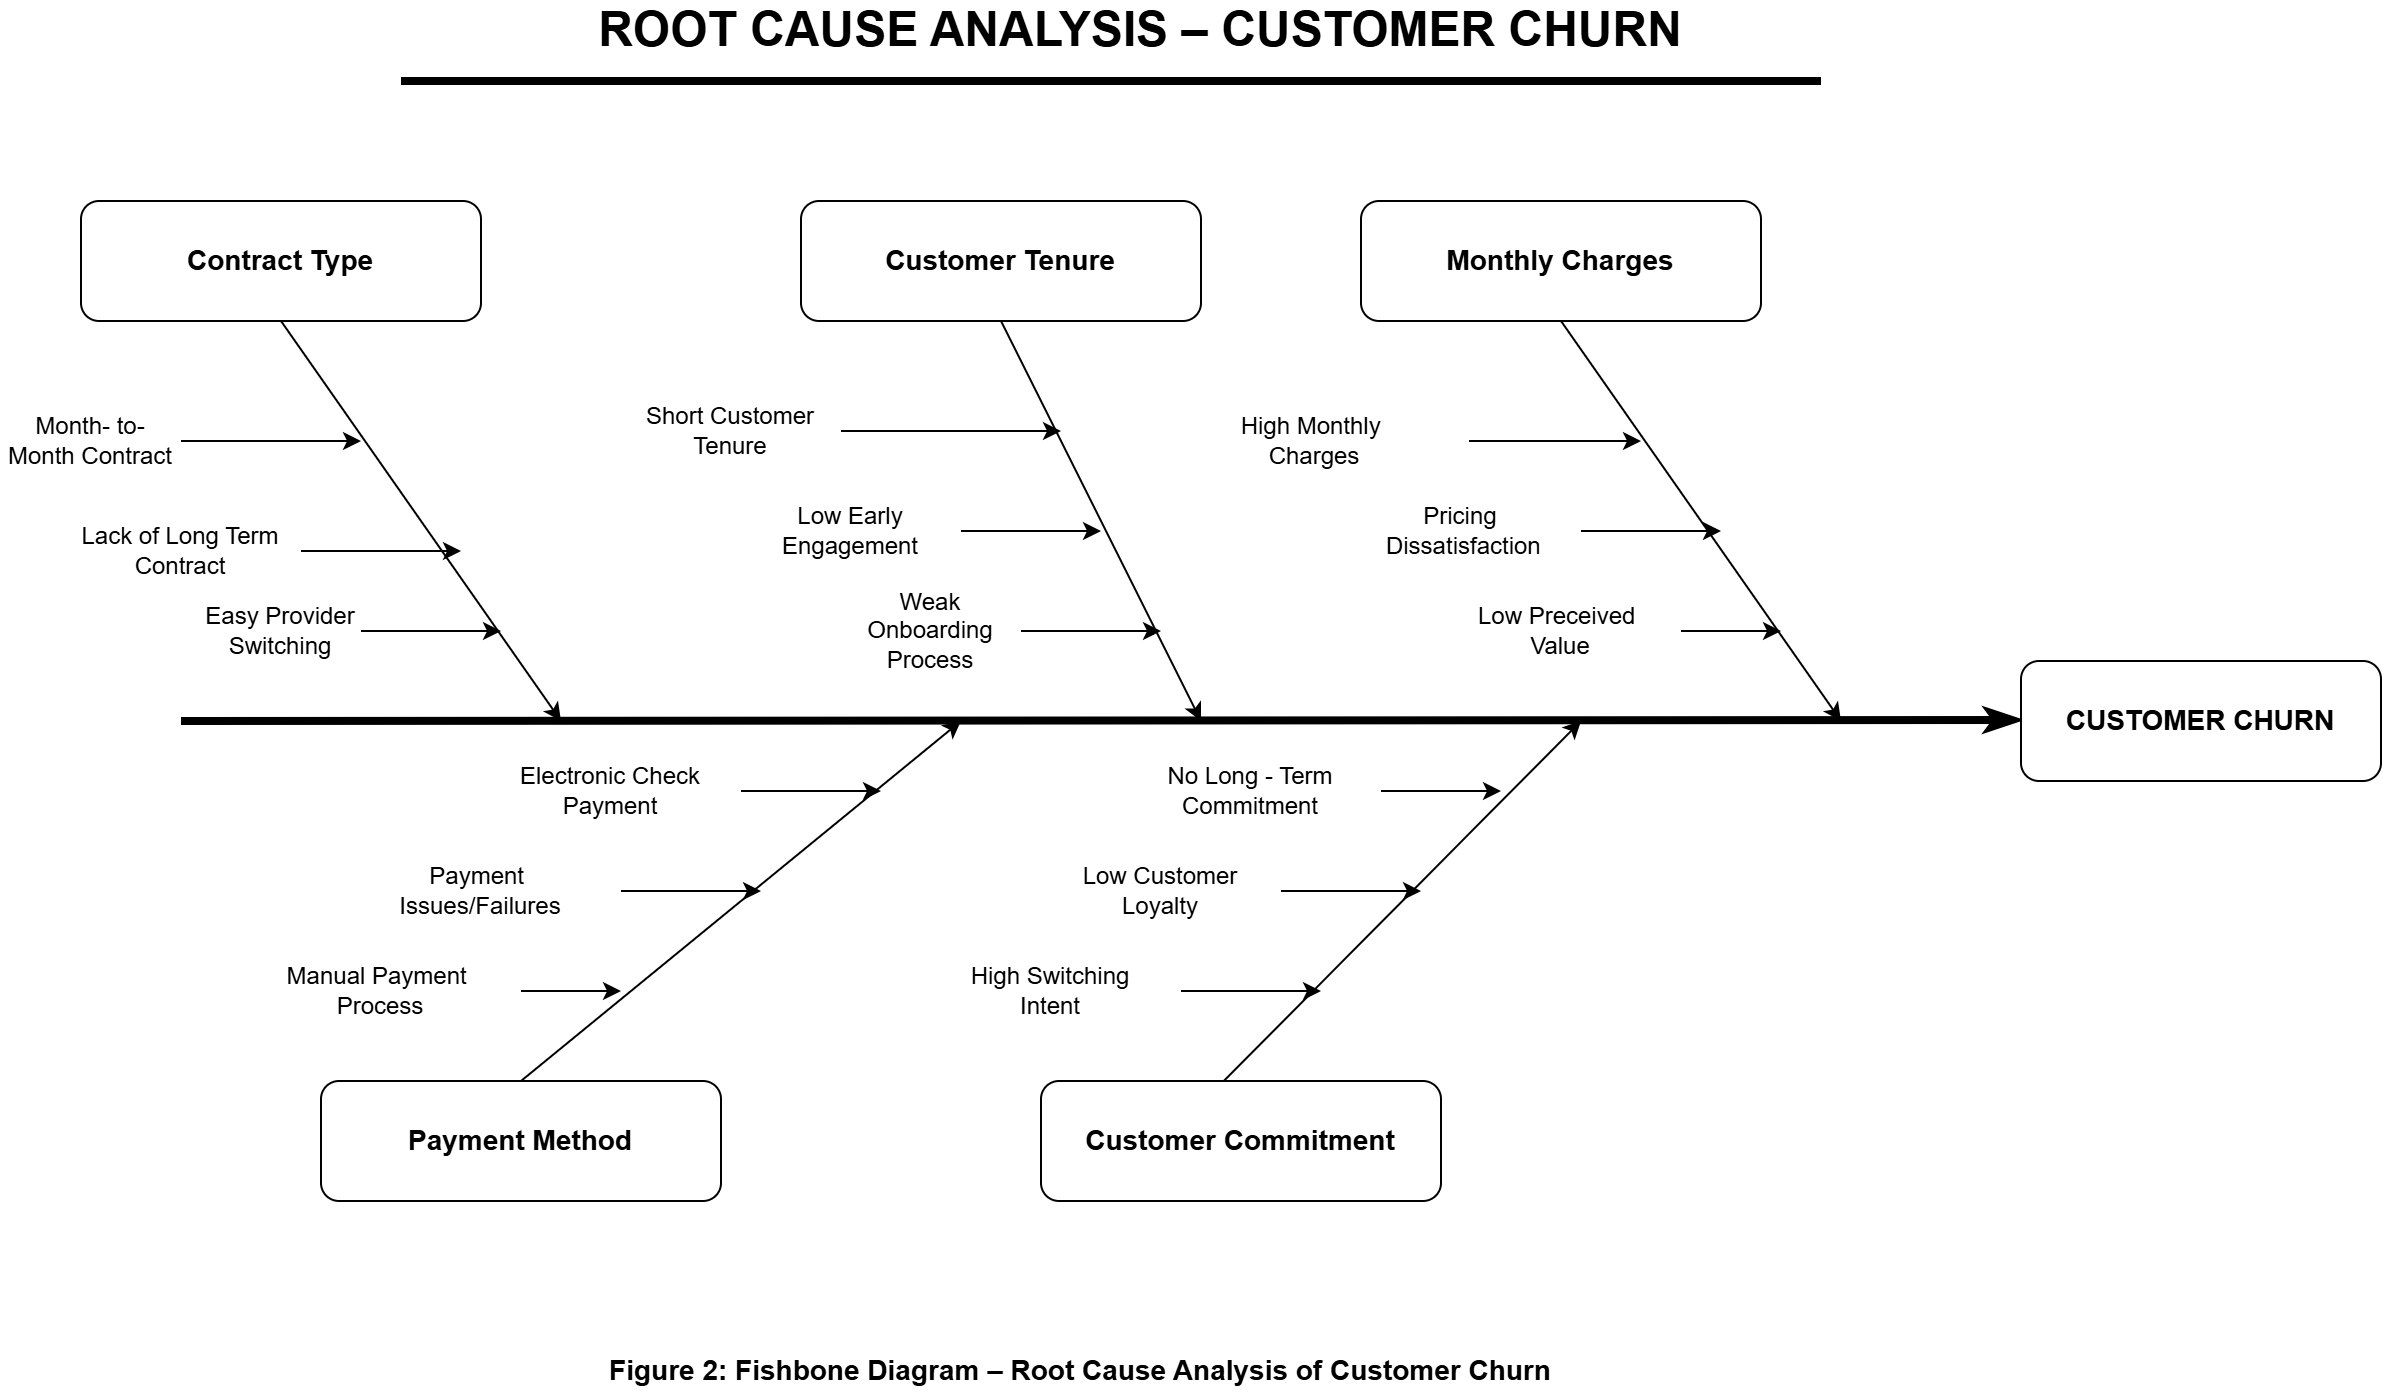

The diagram above was exported from draw.io. Its source (the exported page's mxGraphModel, read from the mxfile embedded in the PNG):
<mxGraphModel dx="2098" dy="1876" grid="1" gridSize="10" guides="1" tooltips="1" connect="1" arrows="1" fold="1" page="1" pageScale="1" pageWidth="827" pageHeight="1169" math="0" shadow="0">
  <root>
    <mxCell id="0" />
    <mxCell id="1" parent="0" />
    <mxCell id="UDIf23w9U2X9_I9ye0X6-1" parent="1" style="text;html=1;whiteSpace=wrap;strokeColor=none;fillColor=none;align=center;verticalAlign=middle;rounded=0;" value="&lt;font style=&quot;font-size: 24px;&quot;&gt;&lt;b style=&quot;&quot;&gt;ROOT CAUSE ANALYSIS – CUSTOMER CHURN&lt;/b&gt;&lt;/font&gt;" vertex="1">
      <mxGeometry height="30" width="760" x="-130" y="-240" as="geometry" />
    </mxCell>
    <mxCell id="UDIf23w9U2X9_I9ye0X6-8" edge="1" parent="1" style="endArrow=classicThin;html=1;endFill=1;strokeWidth=4;" value="">
      <mxGeometry height="50" relative="1" width="50" as="geometry">
        <mxPoint x="-230" y="120" as="sourcePoint" />
        <mxPoint x="690" y="119.5" as="targetPoint" />
      </mxGeometry>
    </mxCell>
    <mxCell id="UDIf23w9U2X9_I9ye0X6-9" parent="1" style="rounded=1;whiteSpace=wrap;html=1;fillColor=light-dark(#FFFFFF,#CC99FF);" value="&lt;b&gt;&lt;font style=&quot;font-size: 14px;&quot;&gt;CUSTOMER CHURN&lt;/font&gt;&lt;/b&gt;" vertex="1">
      <mxGeometry height="60" width="180" x="690" y="90" as="geometry" />
    </mxCell>
    <mxCell id="UDIf23w9U2X9_I9ye0X6-10" edge="1" parent="1" style="endArrow=classic;html=1;" value="">
      <mxGeometry height="50" relative="1" width="50" as="geometry">
        <mxPoint x="160" y="120" as="sourcePoint" />
        <mxPoint x="160" y="120" as="targetPoint" />
      </mxGeometry>
    </mxCell>
    <mxCell id="UDIf23w9U2X9_I9ye0X6-11" parent="1" style="rounded=1;whiteSpace=wrap;html=1;fillColor=light-dark(#FFFFFF,#D4E1F5);" value="&lt;font style=&quot;font-size: 14px;&quot;&gt;&lt;b&gt;Contract Type&lt;/b&gt;&lt;/font&gt;" vertex="1">
      <mxGeometry height="60" width="200" x="-280" y="-140" as="geometry" />
    </mxCell>
    <mxCell id="UDIf23w9U2X9_I9ye0X6-13" parent="1" style="rounded=1;whiteSpace=wrap;html=1;fillColor=light-dark(#FFFFFF,#9AC7BF);" value="&lt;font style=&quot;font-size: 14px;&quot;&gt;&lt;b&gt;Customer Tenure&lt;/b&gt;&lt;/font&gt;" vertex="1">
      <mxGeometry height="60" width="200" x="80" y="-140" as="geometry" />
    </mxCell>
    <mxCell id="UDIf23w9U2X9_I9ye0X6-16" parent="1" style="rounded=1;whiteSpace=wrap;html=1;fillColor=light-dark(#FFFFFF,#B5739D);" value="&lt;b&gt;&lt;font style=&quot;font-size: 14px;&quot;&gt;Monthly Charges&lt;/font&gt;&lt;/b&gt;" vertex="1">
      <mxGeometry height="60" width="200" x="360" y="-140" as="geometry" />
    </mxCell>
    <mxCell id="UDIf23w9U2X9_I9ye0X6-17" edge="1" parent="1" source="UDIf23w9U2X9_I9ye0X6-25" style="endArrow=classic;html=1;exitX=0.5;exitY=0;exitDx=0;exitDy=0;" value="">
      <mxGeometry height="50" relative="1" width="50" as="geometry">
        <mxPoint x="50" y="240" as="sourcePoint" />
        <mxPoint x="160" y="120" as="targetPoint" />
      </mxGeometry>
    </mxCell>
    <mxCell id="UDIf23w9U2X9_I9ye0X6-18" edge="1" parent="1" source="UDIf23w9U2X9_I9ye0X6-11" style="endArrow=classic;html=1;exitX=0.5;exitY=1;exitDx=0;exitDy=0;" value="">
      <mxGeometry height="50" relative="1" width="50" as="geometry">
        <mxPoint x="200" y="120" as="sourcePoint" />
        <mxPoint x="-40" y="120" as="targetPoint" />
      </mxGeometry>
    </mxCell>
    <mxCell id="UDIf23w9U2X9_I9ye0X6-22" edge="1" parent="1" source="UDIf23w9U2X9_I9ye0X6-13" style="endArrow=classic;html=1;exitX=0.5;exitY=1;exitDx=0;exitDy=0;" value="">
      <mxGeometry height="50" relative="1" width="50" as="geometry">
        <mxPoint x="260" y="-30" as="sourcePoint" />
        <mxPoint x="280" y="120" as="targetPoint" />
      </mxGeometry>
    </mxCell>
    <mxCell id="UDIf23w9U2X9_I9ye0X6-23" edge="1" parent="1" source="UDIf23w9U2X9_I9ye0X6-16" style="endArrow=classic;html=1;exitX=0.5;exitY=1;exitDx=0;exitDy=0;" value="">
      <mxGeometry height="50" relative="1" width="50" as="geometry">
        <mxPoint x="460" y="-40" as="sourcePoint" />
        <mxPoint x="600" y="120" as="targetPoint" />
      </mxGeometry>
    </mxCell>
    <mxCell id="UDIf23w9U2X9_I9ye0X6-25" parent="1" style="rounded=1;whiteSpace=wrap;html=1;fillColor=light-dark(#FFFFFF,#F8CECC);" value="&lt;b&gt;&lt;font style=&quot;font-size: 14px;&quot;&gt;Payment Method&lt;/font&gt;&lt;/b&gt;" vertex="1">
      <mxGeometry height="60" width="200" x="-160" y="300" as="geometry" />
    </mxCell>
    <mxCell id="UDIf23w9U2X9_I9ye0X6-26" edge="1" parent="1" source="UDIf23w9U2X9_I9ye0X6-27" style="endArrow=classic;html=1;exitX=0.449;exitY=0.027;exitDx=0;exitDy=0;exitPerimeter=0;" value="">
      <mxGeometry height="50" relative="1" width="50" as="geometry">
        <mxPoint x="360" y="240" as="sourcePoint" />
        <mxPoint x="470" y="120" as="targetPoint" />
      </mxGeometry>
    </mxCell>
    <mxCell id="UDIf23w9U2X9_I9ye0X6-27" parent="1" style="rounded=1;whiteSpace=wrap;html=1;fillColor=light-dark(#FFFFFF,#E6D0DE);" value="&lt;b&gt;&lt;font style=&quot;font-size: 14px;&quot;&gt;Customer Commitment&lt;/font&gt;&lt;/b&gt;" vertex="1">
      <mxGeometry height="60" width="200" x="200" y="300" as="geometry" />
    </mxCell>
    <mxCell id="UDIf23w9U2X9_I9ye0X6-53" edge="1" parent="1" source="UDIf23w9U2X9_I9ye0X6-29" style="edgeStyle=orthogonalEdgeStyle;orthogonalLoop=1;jettySize=auto;html=1;">
      <mxGeometry relative="1" as="geometry">
        <mxPoint x="-140" y="-20" as="targetPoint" />
      </mxGeometry>
    </mxCell>
    <mxCell id="UDIf23w9U2X9_I9ye0X6-29" parent="1" style="text;html=1;whiteSpace=wrap;strokeColor=none;fillColor=none;align=center;verticalAlign=middle;rounded=0;" value="Month- to- Month Contract" vertex="1">
      <mxGeometry height="40" width="90" x="-320" y="-40" as="geometry" />
    </mxCell>
    <mxCell id="UDIf23w9U2X9_I9ye0X6-54" edge="1" parent="1" source="UDIf23w9U2X9_I9ye0X6-31" style="edgeStyle=orthogonalEdgeStyle;orthogonalLoop=1;jettySize=auto;html=1;">
      <mxGeometry relative="1" as="geometry">
        <mxPoint x="-90" y="35" as="targetPoint" />
      </mxGeometry>
    </mxCell>
    <mxCell id="UDIf23w9U2X9_I9ye0X6-31" parent="1" style="text;html=1;whiteSpace=wrap;strokeColor=none;fillColor=none;align=center;verticalAlign=middle;rounded=0;" value="Lack of Long Term Contract" vertex="1">
      <mxGeometry height="30" width="120" x="-290" y="20" as="geometry" />
    </mxCell>
    <mxCell id="UDIf23w9U2X9_I9ye0X6-37" edge="1" parent="1" source="UDIf23w9U2X9_I9ye0X6-33" style="edgeStyle=orthogonalEdgeStyle;orthogonalLoop=1;jettySize=auto;html=1;">
      <mxGeometry relative="1" as="geometry">
        <mxPoint x="-70" y="75" as="targetPoint" />
      </mxGeometry>
    </mxCell>
    <mxCell id="UDIf23w9U2X9_I9ye0X6-33" parent="1" style="text;html=1;whiteSpace=wrap;strokeColor=none;fillColor=none;align=center;verticalAlign=middle;rounded=0;" value="Easy Provider Switching" vertex="1">
      <mxGeometry height="30" width="80" x="-220" y="60" as="geometry" />
    </mxCell>
    <mxCell id="UDIf23w9U2X9_I9ye0X6-39" edge="1" parent="1" source="UDIf23w9U2X9_I9ye0X6-38" style="edgeStyle=orthogonalEdgeStyle;orthogonalLoop=1;jettySize=auto;html=1;">
      <mxGeometry relative="1" as="geometry">
        <mxPoint x="260" y="75" as="targetPoint" />
      </mxGeometry>
    </mxCell>
    <mxCell id="UDIf23w9U2X9_I9ye0X6-38" parent="1" style="text;html=1;whiteSpace=wrap;strokeColor=none;fillColor=none;align=center;verticalAlign=middle;rounded=0;" value="&lt;div&gt;Weak Onboarding Process&lt;/div&gt;" vertex="1">
      <mxGeometry height="30" width="90" x="100" y="60" as="geometry" />
    </mxCell>
    <mxCell id="UDIf23w9U2X9_I9ye0X6-56" edge="1" parent="1" source="UDIf23w9U2X9_I9ye0X6-40" style="edgeStyle=orthogonalEdgeStyle;orthogonalLoop=1;jettySize=auto;html=1;">
      <mxGeometry relative="1" as="geometry">
        <mxPoint x="230" y="25" as="targetPoint" />
      </mxGeometry>
    </mxCell>
    <mxCell id="UDIf23w9U2X9_I9ye0X6-40" parent="1" style="text;html=1;whiteSpace=wrap;strokeColor=none;fillColor=none;align=center;verticalAlign=middle;rounded=0;" value="Low Early Engagement" vertex="1">
      <mxGeometry height="30" width="110" x="50" y="10" as="geometry" />
    </mxCell>
    <mxCell id="UDIf23w9U2X9_I9ye0X6-55" edge="1" parent="1" source="UDIf23w9U2X9_I9ye0X6-42" style="edgeStyle=orthogonalEdgeStyle;orthogonalLoop=1;jettySize=auto;html=1;">
      <mxGeometry relative="1" as="geometry">
        <mxPoint x="210" y="-25" as="targetPoint" />
      </mxGeometry>
    </mxCell>
    <mxCell id="UDIf23w9U2X9_I9ye0X6-42" parent="1" style="text;html=1;whiteSpace=wrap;strokeColor=none;fillColor=none;align=center;verticalAlign=middle;rounded=0;" value="Short Customer Tenure" vertex="1">
      <mxGeometry height="40" width="110" x="-10" y="-45" as="geometry" />
    </mxCell>
    <mxCell id="UDIf23w9U2X9_I9ye0X6-51" edge="1" parent="1" source="UDIf23w9U2X9_I9ye0X6-44" style="edgeStyle=orthogonalEdgeStyle;orthogonalLoop=1;jettySize=auto;html=1;">
      <mxGeometry relative="1" as="geometry">
        <mxPoint x="570" y="75" as="targetPoint" />
      </mxGeometry>
    </mxCell>
    <mxCell id="UDIf23w9U2X9_I9ye0X6-44" parent="1" style="text;html=1;whiteSpace=wrap;strokeColor=none;fillColor=none;align=center;verticalAlign=middle;rounded=0;" value="Low Preceived&amp;nbsp;&lt;div&gt;Value&lt;/div&gt;" vertex="1">
      <mxGeometry height="30" width="120" x="400" y="60" as="geometry" />
    </mxCell>
    <mxCell id="UDIf23w9U2X9_I9ye0X6-52" edge="1" parent="1" source="UDIf23w9U2X9_I9ye0X6-47" style="edgeStyle=orthogonalEdgeStyle;orthogonalLoop=1;jettySize=auto;html=1;">
      <mxGeometry relative="1" as="geometry">
        <mxPoint x="540" y="25" as="targetPoint" />
      </mxGeometry>
    </mxCell>
    <mxCell id="UDIf23w9U2X9_I9ye0X6-47" parent="1" style="text;html=1;whiteSpace=wrap;strokeColor=none;fillColor=none;align=center;verticalAlign=middle;rounded=0;" value="Pricing&lt;div&gt;&amp;nbsp;Dissatisfaction&lt;/div&gt;" vertex="1">
      <mxGeometry height="50" width="120" x="350" as="geometry" />
    </mxCell>
    <mxCell id="UDIf23w9U2X9_I9ye0X6-57" edge="1" parent="1" source="UDIf23w9U2X9_I9ye0X6-49" style="edgeStyle=orthogonalEdgeStyle;orthogonalLoop=1;jettySize=auto;html=1;">
      <mxGeometry relative="1" as="geometry">
        <mxPoint x="500" y="-20" as="targetPoint" />
      </mxGeometry>
    </mxCell>
    <mxCell id="UDIf23w9U2X9_I9ye0X6-49" parent="1" style="text;html=1;whiteSpace=wrap;strokeColor=none;fillColor=none;align=center;verticalAlign=middle;rounded=0;" value="High Monthly&amp;nbsp;&lt;div&gt;Charges&lt;/div&gt;" vertex="1">
      <mxGeometry height="30" width="154" x="260" y="-35" as="geometry" />
    </mxCell>
    <mxCell id="UDIf23w9U2X9_I9ye0X6-65" edge="1" parent="1" source="UDIf23w9U2X9_I9ye0X6-58" style="edgeStyle=orthogonalEdgeStyle;orthogonalLoop=1;jettySize=auto;html=1;">
      <mxGeometry relative="1" as="geometry">
        <mxPoint x="-10" y="255" as="targetPoint" />
      </mxGeometry>
    </mxCell>
    <mxCell id="UDIf23w9U2X9_I9ye0X6-58" parent="1" style="text;html=1;whiteSpace=wrap;strokeColor=none;fillColor=none;align=center;verticalAlign=middle;rounded=0;" value="Manual Payment&amp;nbsp;&lt;div&gt;Process&lt;/div&gt;" vertex="1">
      <mxGeometry height="30" width="140" x="-200" y="240" as="geometry" />
    </mxCell>
    <mxCell id="UDIf23w9U2X9_I9ye0X6-62" edge="1" parent="1" source="UDIf23w9U2X9_I9ye0X6-60" style="edgeStyle=orthogonalEdgeStyle;orthogonalLoop=1;jettySize=auto;html=1;">
      <mxGeometry relative="1" as="geometry">
        <mxPoint x="120" y="155" as="targetPoint" />
      </mxGeometry>
    </mxCell>
    <mxCell id="UDIf23w9U2X9_I9ye0X6-60" parent="1" style="text;html=1;whiteSpace=wrap;strokeColor=none;fillColor=none;align=center;verticalAlign=middle;rounded=0;" value="Electronic Check Payment" vertex="1">
      <mxGeometry height="30" width="130" x="-80" y="140" as="geometry" />
    </mxCell>
    <mxCell id="UDIf23w9U2X9_I9ye0X6-64" edge="1" parent="1" source="UDIf23w9U2X9_I9ye0X6-63" style="edgeStyle=orthogonalEdgeStyle;orthogonalLoop=1;jettySize=auto;html=1;">
      <mxGeometry relative="1" as="geometry">
        <mxPoint x="60" y="205" as="targetPoint" />
      </mxGeometry>
    </mxCell>
    <mxCell id="UDIf23w9U2X9_I9ye0X6-63" parent="1" style="text;html=1;whiteSpace=wrap;strokeColor=none;fillColor=none;align=center;verticalAlign=middle;rounded=0;" value="Payment&amp;nbsp;&lt;div&gt;Issues/Failures&lt;/div&gt;" vertex="1">
      <mxGeometry height="30" width="140" x="-150" y="190" as="geometry" />
    </mxCell>
    <mxCell id="UDIf23w9U2X9_I9ye0X6-67" edge="1" parent="1" source="UDIf23w9U2X9_I9ye0X6-66" style="edgeStyle=orthogonalEdgeStyle;orthogonalLoop=1;jettySize=auto;html=1;">
      <mxGeometry relative="1" as="geometry">
        <mxPoint x="430" y="155" as="targetPoint" />
      </mxGeometry>
    </mxCell>
    <mxCell id="UDIf23w9U2X9_I9ye0X6-66" parent="1" style="text;html=1;whiteSpace=wrap;strokeColor=none;fillColor=none;align=center;verticalAlign=middle;rounded=0;" value="No Long - Term&lt;div&gt;Commitment&lt;/div&gt;" vertex="1">
      <mxGeometry height="20" width="130" x="240" y="145" as="geometry" />
    </mxCell>
    <mxCell id="UDIf23w9U2X9_I9ye0X6-69" edge="1" parent="1" source="UDIf23w9U2X9_I9ye0X6-68" style="edgeStyle=orthogonalEdgeStyle;orthogonalLoop=1;jettySize=auto;html=1;">
      <mxGeometry relative="1" as="geometry">
        <mxPoint x="390" y="205" as="targetPoint" />
      </mxGeometry>
    </mxCell>
    <mxCell id="UDIf23w9U2X9_I9ye0X6-68" parent="1" style="text;html=1;whiteSpace=wrap;strokeColor=none;fillColor=none;align=center;verticalAlign=middle;rounded=0;" value="Low Customer Loyalty" vertex="1">
      <mxGeometry height="30" width="120" x="200" y="190" as="geometry" />
    </mxCell>
    <mxCell id="UDIf23w9U2X9_I9ye0X6-71" edge="1" parent="1" source="UDIf23w9U2X9_I9ye0X6-70" style="edgeStyle=orthogonalEdgeStyle;orthogonalLoop=1;jettySize=auto;html=1;">
      <mxGeometry relative="1" as="geometry">
        <mxPoint x="340" y="255" as="targetPoint" />
      </mxGeometry>
    </mxCell>
    <mxCell id="UDIf23w9U2X9_I9ye0X6-70" parent="1" style="text;html=1;whiteSpace=wrap;strokeColor=none;fillColor=none;align=center;verticalAlign=middle;rounded=0;" value="High Switching&lt;div&gt;Intent&lt;/div&gt;" vertex="1">
      <mxGeometry height="30" width="130" x="140" y="240" as="geometry" />
    </mxCell>
    <mxCell id="UDIf23w9U2X9_I9ye0X6-75" edge="1" parent="1" style="endArrow=none;html=1;strokeWidth=4;" value="">
      <mxGeometry height="50" relative="1" width="50" as="geometry">
        <mxPoint x="-120" y="-200" as="sourcePoint" />
        <mxPoint x="590" y="-200" as="targetPoint" />
      </mxGeometry>
    </mxCell>
    <mxCell id="UDIf23w9U2X9_I9ye0X6-78" edge="1" parent="1" source="UDIf23w9U2X9_I9ye0X6-63" style="edgeStyle=orthogonalEdgeStyle;orthogonalLoop=1;jettySize=auto;html=1;exitX=0.5;exitY=1;exitDx=0;exitDy=0;" target="UDIf23w9U2X9_I9ye0X6-63">
      <mxGeometry relative="1" as="geometry" />
    </mxCell>
    <mxCell id="UDIf23w9U2X9_I9ye0X6-80" parent="1" style="text;html=1;whiteSpace=wrap;strokeColor=none;fillColor=none;align=center;verticalAlign=middle;rounded=0;" value="&lt;b&gt;&lt;font style=&quot;font-size: 14px;&quot;&gt;Figure 2: Fishbone Diagram – Root Cause Analysis of Customer Churn&lt;/font&gt;&lt;/b&gt;" vertex="1">
      <mxGeometry height="30" width="740" x="-150" y="430" as="geometry" />
    </mxCell>
  </root>
</mxGraphModel>